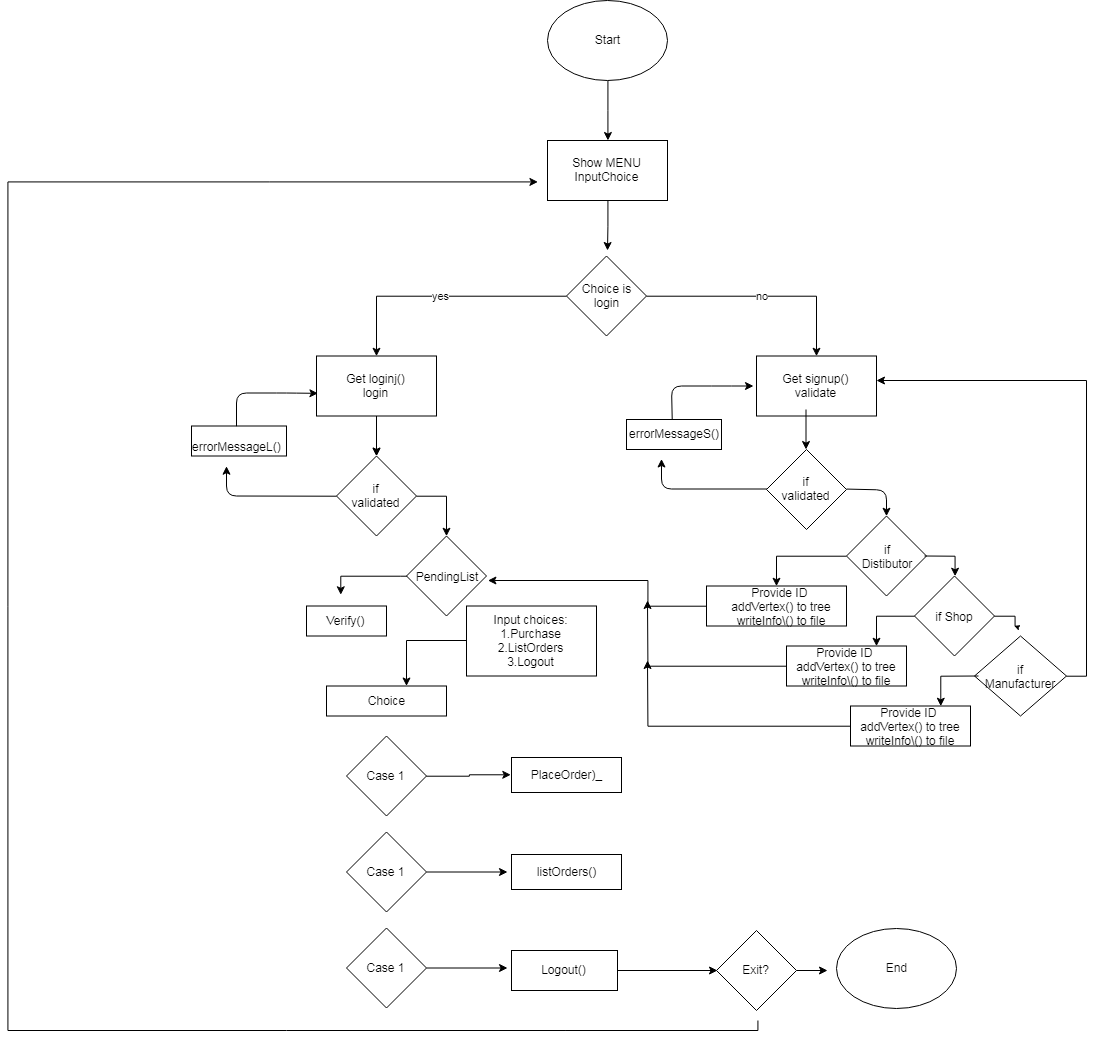

The diagram above was exported from draw.io. Its source (the exported page's mxGraphModel, read from the mxfile embedded in the PNG):
<mxGraphModel dx="2491" dy="660" grid="1" gridSize="10" guides="1" tooltips="1" connect="1" arrows="1" fold="1" page="1" pageScale="1" pageWidth="850" pageHeight="1100" math="0" shadow="0">
  <root>
    <mxCell id="0" />
    <mxCell id="1" parent="0" />
    <mxCell id="-xp-UM-khiUPLFVoipM8-4" style="edgeStyle=orthogonalEdgeStyle;rounded=0;orthogonalLoop=1;jettySize=auto;html=1;exitX=0.5;exitY=1;exitDx=0;exitDy=0;" edge="1" parent="1" source="-xp-UM-khiUPLFVoipM8-1" target="-xp-UM-khiUPLFVoipM8-3">
      <mxGeometry relative="1" as="geometry" />
    </mxCell>
    <mxCell id="-xp-UM-khiUPLFVoipM8-1" value="Start" style="ellipse;whiteSpace=wrap;html=1;" vertex="1" parent="1">
      <mxGeometry x="300" y="40" width="120" height="80" as="geometry" />
    </mxCell>
    <mxCell id="-xp-UM-khiUPLFVoipM8-7" style="edgeStyle=orthogonalEdgeStyle;rounded=0;orthogonalLoop=1;jettySize=auto;html=1;exitX=0.5;exitY=1;exitDx=0;exitDy=0;entryX=0.5;entryY=0;entryDx=0;entryDy=0;" edge="1" parent="1" source="-xp-UM-khiUPLFVoipM8-3">
      <mxGeometry relative="1" as="geometry">
        <mxPoint x="360" y="290" as="targetPoint" />
      </mxGeometry>
    </mxCell>
    <mxCell id="-xp-UM-khiUPLFVoipM8-3" value="Show MENU&lt;br&gt;InputChoice&lt;br&gt;" style="rounded=0;whiteSpace=wrap;html=1;" vertex="1" parent="1">
      <mxGeometry x="300" y="180" width="120" height="60" as="geometry" />
    </mxCell>
    <mxCell id="-xp-UM-khiUPLFVoipM8-14" value="yes" style="edgeStyle=orthogonalEdgeStyle;rounded=0;orthogonalLoop=1;jettySize=auto;html=1;exitX=0;exitY=0.5;exitDx=0;exitDy=0;entryX=0.5;entryY=0;entryDx=0;entryDy=0;" edge="1" parent="1" source="-xp-UM-khiUPLFVoipM8-9" target="-xp-UM-khiUPLFVoipM8-12">
      <mxGeometry relative="1" as="geometry" />
    </mxCell>
    <mxCell id="-xp-UM-khiUPLFVoipM8-15" value="no" style="edgeStyle=orthogonalEdgeStyle;rounded=0;orthogonalLoop=1;jettySize=auto;html=1;exitX=1;exitY=0.5;exitDx=0;exitDy=0;entryX=0.5;entryY=0;entryDx=0;entryDy=0;" edge="1" parent="1" source="-xp-UM-khiUPLFVoipM8-9" target="-xp-UM-khiUPLFVoipM8-13">
      <mxGeometry relative="1" as="geometry" />
    </mxCell>
    <mxCell id="-xp-UM-khiUPLFVoipM8-9" value="Choice is&lt;br&gt;login&lt;br&gt;" style="rhombus;whiteSpace=wrap;html=1;" vertex="1" parent="1">
      <mxGeometry x="319" y="295.5" width="80" height="80" as="geometry" />
    </mxCell>
    <mxCell id="-xp-UM-khiUPLFVoipM8-19" style="edgeStyle=orthogonalEdgeStyle;rounded=0;orthogonalLoop=1;jettySize=auto;html=1;exitX=0.5;exitY=1;exitDx=0;exitDy=0;entryX=0.5;entryY=0;entryDx=0;entryDy=0;" edge="1" parent="1" source="-xp-UM-khiUPLFVoipM8-12">
      <mxGeometry relative="1" as="geometry">
        <mxPoint x="129" y="495.5" as="targetPoint" />
      </mxGeometry>
    </mxCell>
    <mxCell id="-xp-UM-khiUPLFVoipM8-38" value="" style="edgeStyle=orthogonalEdgeStyle;rounded=0;orthogonalLoop=1;jettySize=auto;html=1;" edge="1" parent="1" source="-xp-UM-khiUPLFVoipM8-12" target="-xp-UM-khiUPLFVoipM8-17">
      <mxGeometry relative="1" as="geometry" />
    </mxCell>
    <mxCell id="-xp-UM-khiUPLFVoipM8-12" value="Get loginj()&lt;br&gt;login&lt;br&gt;" style="rounded=0;whiteSpace=wrap;html=1;" vertex="1" parent="1">
      <mxGeometry x="69" y="395.5" width="120" height="60" as="geometry" />
    </mxCell>
    <mxCell id="-xp-UM-khiUPLFVoipM8-13" value="Get signup()&lt;br&gt;validate&lt;br&gt;" style="rounded=0;whiteSpace=wrap;html=1;" vertex="1" parent="1">
      <mxGeometry x="509" y="395.5" width="120" height="60" as="geometry" />
    </mxCell>
    <mxCell id="-xp-UM-khiUPLFVoipM8-79" style="edgeStyle=orthogonalEdgeStyle;rounded=0;orthogonalLoop=1;jettySize=auto;html=1;exitX=1;exitY=0.5;exitDx=0;exitDy=0;entryX=0.5;entryY=0;entryDx=0;entryDy=0;" edge="1" parent="1" source="-xp-UM-khiUPLFVoipM8-17" target="-xp-UM-khiUPLFVoipM8-43">
      <mxGeometry relative="1" as="geometry">
        <mxPoint x="204" y="585.5" as="targetPoint" />
        <mxPoint x="169" y="526" as="sourcePoint" />
      </mxGeometry>
    </mxCell>
    <mxCell id="-xp-UM-khiUPLFVoipM8-17" value="if&lt;br&gt;validated&lt;br&gt;" style="rhombus;whiteSpace=wrap;html=1;" vertex="1" parent="1">
      <mxGeometry x="89" y="495.5" width="80" height="80" as="geometry" />
    </mxCell>
    <mxCell id="-xp-UM-khiUPLFVoipM8-30" value="" style="rounded=0;whiteSpace=wrap;html=1;" vertex="1" parent="1">
      <mxGeometry x="-56" y="465.5" width="95" height="30" as="geometry" />
    </mxCell>
    <mxCell id="-xp-UM-khiUPLFVoipM8-31" value="errorMessageL()" style="text;html=1;resizable=0;autosize=1;align=center;verticalAlign=middle;points=[];fillColor=none;strokeColor=none;rounded=0;" vertex="1" parent="1">
      <mxGeometry x="-61" y="475.5" width="100" height="20" as="geometry" />
    </mxCell>
    <mxCell id="-xp-UM-khiUPLFVoipM8-32" value="" style="endArrow=classic;html=1;entryX=0.4;entryY=1.5;entryDx=0;entryDy=0;entryPerimeter=0;exitX=0;exitY=0.5;exitDx=0;exitDy=0;" edge="1" parent="1" source="-xp-UM-khiUPLFVoipM8-17" target="-xp-UM-khiUPLFVoipM8-31">
      <mxGeometry width="50" height="50" relative="1" as="geometry">
        <mxPoint x="-61" y="645.5" as="sourcePoint" />
        <mxPoint x="-11" y="595.5" as="targetPoint" />
        <Array as="points">
          <mxPoint x="-21" y="535.5" />
        </Array>
      </mxGeometry>
    </mxCell>
    <mxCell id="-xp-UM-khiUPLFVoipM8-33" value="" style="endArrow=classic;html=1;entryX=0.017;entryY=0.617;entryDx=0;entryDy=0;exitX=0.474;exitY=0;exitDx=0;exitDy=0;exitPerimeter=0;entryPerimeter=0;" edge="1" parent="1" source="-xp-UM-khiUPLFVoipM8-30" target="-xp-UM-khiUPLFVoipM8-12">
      <mxGeometry width="50" height="50" relative="1" as="geometry">
        <mxPoint x="-11" y="455.5" as="sourcePoint" />
        <mxPoint x="-11" y="595.5" as="targetPoint" />
        <Array as="points">
          <mxPoint x="-11" y="432.5" />
          <mxPoint x="39" y="432.5" />
        </Array>
      </mxGeometry>
    </mxCell>
    <mxCell id="-xp-UM-khiUPLFVoipM8-34" value="errorMessageS()" style="rounded=0;whiteSpace=wrap;html=1;" vertex="1" parent="1">
      <mxGeometry x="379" y="459" width="95" height="30" as="geometry" />
    </mxCell>
    <mxCell id="-xp-UM-khiUPLFVoipM8-35" value="" style="endArrow=classic;html=1;entryX=0.4;entryY=1.5;entryDx=0;entryDy=0;entryPerimeter=0;exitX=0;exitY=0.5;exitDx=0;exitDy=0;" edge="1" parent="1">
      <mxGeometry width="50" height="50" relative="1" as="geometry">
        <mxPoint x="524" y="528.5" as="sourcePoint" />
        <mxPoint x="414" y="498.5" as="targetPoint" />
        <Array as="points">
          <mxPoint x="414" y="528.5" />
        </Array>
      </mxGeometry>
    </mxCell>
    <mxCell id="-xp-UM-khiUPLFVoipM8-36" value="" style="endArrow=classic;html=1;entryX=0.017;entryY=0.617;entryDx=0;entryDy=0;exitX=0.474;exitY=0;exitDx=0;exitDy=0;exitPerimeter=0;entryPerimeter=0;" edge="1" parent="1" source="-xp-UM-khiUPLFVoipM8-34">
      <mxGeometry width="50" height="50" relative="1" as="geometry">
        <mxPoint x="424" y="448.5" as="sourcePoint" />
        <mxPoint x="506" y="425.5" as="targetPoint" />
        <Array as="points">
          <mxPoint x="424" y="425.5" />
          <mxPoint x="474" y="425.5" />
        </Array>
      </mxGeometry>
    </mxCell>
    <mxCell id="-xp-UM-khiUPLFVoipM8-37" value="if&lt;br&gt;validated&lt;br&gt;" style="rhombus;whiteSpace=wrap;html=1;" vertex="1" parent="1">
      <mxGeometry x="519" y="489" width="80" height="80" as="geometry" />
    </mxCell>
    <mxCell id="-xp-UM-khiUPLFVoipM8-39" value="" style="edgeStyle=orthogonalEdgeStyle;rounded=0;orthogonalLoop=1;jettySize=auto;html=1;" edge="1" parent="1">
      <mxGeometry relative="1" as="geometry">
        <mxPoint x="558.5" y="449" as="sourcePoint" />
        <mxPoint x="558.5" y="489" as="targetPoint" />
      </mxGeometry>
    </mxCell>
    <mxCell id="-xp-UM-khiUPLFVoipM8-83" style="edgeStyle=orthogonalEdgeStyle;rounded=0;orthogonalLoop=1;jettySize=auto;html=1;" edge="1" parent="1">
      <mxGeometry relative="1" as="geometry">
        <mxPoint x="94" y="635" as="targetPoint" />
        <mxPoint x="164" y="615.5" as="sourcePoint" />
        <Array as="points">
          <mxPoint x="154" y="615" />
          <mxPoint x="94" y="615" />
          <mxPoint x="94" y="635" />
        </Array>
      </mxGeometry>
    </mxCell>
    <mxCell id="-xp-UM-khiUPLFVoipM8-43" value="" style="rhombus;whiteSpace=wrap;html=1;" vertex="1" parent="1">
      <mxGeometry x="159" y="575.5" width="80" height="80" as="geometry" />
    </mxCell>
    <mxCell id="-xp-UM-khiUPLFVoipM8-55" style="edgeStyle=orthogonalEdgeStyle;rounded=0;orthogonalLoop=1;jettySize=auto;html=1;exitX=0;exitY=0.5;exitDx=0;exitDy=0;entryX=0.5;entryY=0;entryDx=0;entryDy=0;" edge="1" parent="1" source="-xp-UM-khiUPLFVoipM8-44" target="-xp-UM-khiUPLFVoipM8-47">
      <mxGeometry relative="1" as="geometry">
        <mxPoint x="539" y="595.5" as="targetPoint" />
      </mxGeometry>
    </mxCell>
    <mxCell id="-xp-UM-khiUPLFVoipM8-44" value="" style="rhombus;whiteSpace=wrap;html=1;" vertex="1" parent="1">
      <mxGeometry x="599" y="555.5" width="80" height="80" as="geometry" />
    </mxCell>
    <mxCell id="-xp-UM-khiUPLFVoipM8-45" value="" style="endArrow=classic;html=1;entryX=0.5;entryY=0;entryDx=0;entryDy=0;exitX=1;exitY=0.5;exitDx=0;exitDy=0;" edge="1" parent="1" source="-xp-UM-khiUPLFVoipM8-37" target="-xp-UM-khiUPLFVoipM8-44">
      <mxGeometry width="50" height="50" relative="1" as="geometry">
        <mxPoint x="329" y="745.5" as="sourcePoint" />
        <mxPoint x="379" y="695.5" as="targetPoint" />
        <Array as="points">
          <mxPoint x="639" y="529.5" />
        </Array>
      </mxGeometry>
    </mxCell>
    <mxCell id="-xp-UM-khiUPLFVoipM8-56" style="edgeStyle=orthogonalEdgeStyle;rounded=0;orthogonalLoop=1;jettySize=auto;html=1;entryX=0.5;entryY=0;entryDx=0;entryDy=0;" edge="1" parent="1" target="-xp-UM-khiUPLFVoipM8-49">
      <mxGeometry relative="1" as="geometry">
        <mxPoint x="727" y="615.5" as="targetPoint" />
        <mxPoint x="677" y="595.5" as="sourcePoint" />
      </mxGeometry>
    </mxCell>
    <mxCell id="-xp-UM-khiUPLFVoipM8-46" value="if&lt;br&gt;Distibutor&lt;br&gt;" style="text;html=1;strokeColor=none;fillColor=none;align=center;verticalAlign=middle;whiteSpace=wrap;rounded=0;" vertex="1" parent="1">
      <mxGeometry x="619" y="585.5" width="40" height="20" as="geometry" />
    </mxCell>
    <mxCell id="-xp-UM-khiUPLFVoipM8-102" style="edgeStyle=orthogonalEdgeStyle;rounded=0;orthogonalLoop=1;jettySize=auto;html=1;" edge="1" parent="1" source="-xp-UM-khiUPLFVoipM8-47">
      <mxGeometry relative="1" as="geometry">
        <mxPoint x="240" y="620" as="targetPoint" />
        <Array as="points">
          <mxPoint x="400" y="646" />
          <mxPoint x="400" y="620" />
        </Array>
      </mxGeometry>
    </mxCell>
    <mxCell id="-xp-UM-khiUPLFVoipM8-47" value="" style="rounded=0;whiteSpace=wrap;html=1;" vertex="1" parent="1">
      <mxGeometry x="459" y="625.5" width="140" height="40" as="geometry" />
    </mxCell>
    <mxCell id="-xp-UM-khiUPLFVoipM8-48" value="Provide ID&amp;nbsp;&lt;br&gt;addVertex() to tree&lt;br&gt;writeInfo\() to file&lt;br&gt;" style="text;html=1;strokeColor=none;fillColor=none;align=center;verticalAlign=middle;whiteSpace=wrap;rounded=0;" vertex="1" parent="1">
      <mxGeometry x="479" y="635.5" width="110" height="20" as="geometry" />
    </mxCell>
    <mxCell id="-xp-UM-khiUPLFVoipM8-65" style="edgeStyle=orthogonalEdgeStyle;rounded=0;orthogonalLoop=1;jettySize=auto;html=1;entryX=0.75;entryY=0;entryDx=0;entryDy=0;" edge="1" parent="1" source="-xp-UM-khiUPLFVoipM8-49" target="-xp-UM-khiUPLFVoipM8-52">
      <mxGeometry relative="1" as="geometry" />
    </mxCell>
    <mxCell id="-xp-UM-khiUPLFVoipM8-69" style="edgeStyle=orthogonalEdgeStyle;rounded=0;orthogonalLoop=1;jettySize=auto;html=1;" edge="1" parent="1" source="-xp-UM-khiUPLFVoipM8-49">
      <mxGeometry relative="1" as="geometry">
        <mxPoint x="767" y="665.5" as="targetPoint" />
      </mxGeometry>
    </mxCell>
    <mxCell id="-xp-UM-khiUPLFVoipM8-49" value="" style="rhombus;whiteSpace=wrap;html=1;" vertex="1" parent="1">
      <mxGeometry x="667" y="615.5" width="80" height="80" as="geometry" />
    </mxCell>
    <mxCell id="-xp-UM-khiUPLFVoipM8-50" value="if Shop&lt;br&gt;" style="text;html=1;strokeColor=none;fillColor=none;align=center;verticalAlign=middle;whiteSpace=wrap;rounded=0;" vertex="1" parent="1">
      <mxGeometry x="687" y="645.5" width="40" height="20" as="geometry" />
    </mxCell>
    <mxCell id="-xp-UM-khiUPLFVoipM8-52" value="" style="rounded=0;whiteSpace=wrap;html=1;" vertex="1" parent="1">
      <mxGeometry x="539" y="685.5" width="120" height="40" as="geometry" />
    </mxCell>
    <mxCell id="-xp-UM-khiUPLFVoipM8-103" style="edgeStyle=orthogonalEdgeStyle;rounded=0;orthogonalLoop=1;jettySize=auto;html=1;" edge="1" parent="1" source="-xp-UM-khiUPLFVoipM8-53">
      <mxGeometry relative="1" as="geometry">
        <mxPoint x="400" y="640" as="targetPoint" />
      </mxGeometry>
    </mxCell>
    <mxCell id="-xp-UM-khiUPLFVoipM8-53" value="Provide ID&amp;nbsp;&lt;br&gt;addVertex() to tree&lt;br&gt;writeInfo\() to file&lt;br&gt;" style="text;html=1;strokeColor=none;fillColor=none;align=center;verticalAlign=middle;whiteSpace=wrap;rounded=0;" vertex="1" parent="1">
      <mxGeometry x="539" y="695.5" width="120" height="20" as="geometry" />
    </mxCell>
    <mxCell id="-xp-UM-khiUPLFVoipM8-74" style="edgeStyle=orthogonalEdgeStyle;rounded=0;orthogonalLoop=1;jettySize=auto;html=1;entryX=1;entryY=0.4;entryDx=0;entryDy=0;entryPerimeter=0;" edge="1" parent="1" source="-xp-UM-khiUPLFVoipM8-61" target="-xp-UM-khiUPLFVoipM8-13">
      <mxGeometry relative="1" as="geometry">
        <mxPoint x="839" y="415.5" as="targetPoint" />
        <Array as="points">
          <mxPoint x="839" y="715.5" />
          <mxPoint x="839" y="419.5" />
        </Array>
      </mxGeometry>
    </mxCell>
    <mxCell id="-xp-UM-khiUPLFVoipM8-61" value="" style="rhombus;whiteSpace=wrap;html=1;" vertex="1" parent="1">
      <mxGeometry x="727" y="675.5" width="92" height="80" as="geometry" />
    </mxCell>
    <mxCell id="-xp-UM-khiUPLFVoipM8-62" value="if Manufacturer&lt;br&gt;" style="text;html=1;strokeColor=none;fillColor=none;align=center;verticalAlign=middle;whiteSpace=wrap;rounded=0;" vertex="1" parent="1">
      <mxGeometry x="739" y="705.5" width="68" height="20" as="geometry" />
    </mxCell>
    <mxCell id="-xp-UM-khiUPLFVoipM8-70" style="edgeStyle=orthogonalEdgeStyle;rounded=0;orthogonalLoop=1;jettySize=auto;html=1;entryX=0.75;entryY=0;entryDx=0;entryDy=0;" edge="1" parent="1" target="-xp-UM-khiUPLFVoipM8-71">
      <mxGeometry relative="1" as="geometry">
        <mxPoint x="731" y="715.5" as="sourcePoint" />
      </mxGeometry>
    </mxCell>
    <mxCell id="-xp-UM-khiUPLFVoipM8-71" value="" style="rounded=0;whiteSpace=wrap;html=1;" vertex="1" parent="1">
      <mxGeometry x="603" y="745.5" width="120" height="40" as="geometry" />
    </mxCell>
    <mxCell id="-xp-UM-khiUPLFVoipM8-104" style="edgeStyle=orthogonalEdgeStyle;rounded=0;orthogonalLoop=1;jettySize=auto;html=1;" edge="1" parent="1" source="-xp-UM-khiUPLFVoipM8-72">
      <mxGeometry relative="1" as="geometry">
        <mxPoint x="400" y="700" as="targetPoint" />
      </mxGeometry>
    </mxCell>
    <mxCell id="-xp-UM-khiUPLFVoipM8-72" value="Provide ID&amp;nbsp;&lt;br&gt;addVertex() to tree&lt;br&gt;writeInfo\() to file&lt;br&gt;" style="text;html=1;strokeColor=none;fillColor=none;align=center;verticalAlign=middle;whiteSpace=wrap;rounded=0;" vertex="1" parent="1">
      <mxGeometry x="603" y="755.5" width="120" height="20" as="geometry" />
    </mxCell>
    <mxCell id="-xp-UM-khiUPLFVoipM8-76" value="PendingList" style="text;html=1;strokeColor=none;fillColor=none;align=center;verticalAlign=middle;whiteSpace=wrap;rounded=0;" vertex="1" parent="1">
      <mxGeometry x="179" y="605.5" width="40" height="20" as="geometry" />
    </mxCell>
    <mxCell id="-xp-UM-khiUPLFVoipM8-80" value="Verify()" style="rounded=0;whiteSpace=wrap;html=1;" vertex="1" parent="1">
      <mxGeometry x="59" y="645.5" width="80" height="30" as="geometry" />
    </mxCell>
    <mxCell id="-xp-UM-khiUPLFVoipM8-87" style="edgeStyle=orthogonalEdgeStyle;rounded=0;orthogonalLoop=1;jettySize=auto;html=1;" edge="1" parent="1" source="-xp-UM-khiUPLFVoipM8-85">
      <mxGeometry relative="1" as="geometry">
        <mxPoint x="159" y="725.5" as="targetPoint" />
      </mxGeometry>
    </mxCell>
    <mxCell id="-xp-UM-khiUPLFVoipM8-85" value="Input choices:&lt;br&gt;1.Purchase&lt;br&gt;2.ListOrders&lt;br&gt;3.Logout&lt;br&gt;" style="rounded=0;whiteSpace=wrap;html=1;" vertex="1" parent="1">
      <mxGeometry x="219" y="645.5" width="130" height="70" as="geometry" />
    </mxCell>
    <mxCell id="-xp-UM-khiUPLFVoipM8-86" value="Choice" style="rounded=0;whiteSpace=wrap;html=1;" vertex="1" parent="1">
      <mxGeometry x="79" y="725.5" width="120" height="30" as="geometry" />
    </mxCell>
    <mxCell id="-xp-UM-khiUPLFVoipM8-94" style="edgeStyle=orthogonalEdgeStyle;rounded=0;orthogonalLoop=1;jettySize=auto;html=1;entryX=0;entryY=0.5;entryDx=0;entryDy=0;" edge="1" parent="1" source="-xp-UM-khiUPLFVoipM8-88" target="-xp-UM-khiUPLFVoipM8-91">
      <mxGeometry relative="1" as="geometry" />
    </mxCell>
    <mxCell id="-xp-UM-khiUPLFVoipM8-88" value="Case 1" style="rhombus;whiteSpace=wrap;html=1;" vertex="1" parent="1">
      <mxGeometry x="99" y="775.5" width="80" height="80" as="geometry" />
    </mxCell>
    <mxCell id="-xp-UM-khiUPLFVoipM8-95" style="edgeStyle=orthogonalEdgeStyle;rounded=0;orthogonalLoop=1;jettySize=auto;html=1;" edge="1" parent="1" source="-xp-UM-khiUPLFVoipM8-89">
      <mxGeometry relative="1" as="geometry">
        <mxPoint x="260" y="911.5" as="targetPoint" />
      </mxGeometry>
    </mxCell>
    <mxCell id="-xp-UM-khiUPLFVoipM8-89" value="Case 1" style="rhombus;whiteSpace=wrap;html=1;" vertex="1" parent="1">
      <mxGeometry x="99" y="871.5" width="80" height="80" as="geometry" />
    </mxCell>
    <mxCell id="-xp-UM-khiUPLFVoipM8-96" style="edgeStyle=orthogonalEdgeStyle;rounded=0;orthogonalLoop=1;jettySize=auto;html=1;" edge="1" parent="1" source="-xp-UM-khiUPLFVoipM8-90">
      <mxGeometry relative="1" as="geometry">
        <mxPoint x="260" y="1007.5" as="targetPoint" />
      </mxGeometry>
    </mxCell>
    <mxCell id="-xp-UM-khiUPLFVoipM8-90" value="Case 1" style="rhombus;whiteSpace=wrap;html=1;" vertex="1" parent="1">
      <mxGeometry x="99" y="967.5" width="80" height="80" as="geometry" />
    </mxCell>
    <mxCell id="-xp-UM-khiUPLFVoipM8-91" value="PlaceOrder)_" style="rounded=0;whiteSpace=wrap;html=1;" vertex="1" parent="1">
      <mxGeometry x="264" y="797" width="110" height="35" as="geometry" />
    </mxCell>
    <mxCell id="-xp-UM-khiUPLFVoipM8-92" value="listOrders()" style="rounded=0;whiteSpace=wrap;html=1;" vertex="1" parent="1">
      <mxGeometry x="264" y="894" width="110" height="35" as="geometry" />
    </mxCell>
    <mxCell id="-xp-UM-khiUPLFVoipM8-97" style="edgeStyle=orthogonalEdgeStyle;rounded=0;orthogonalLoop=1;jettySize=auto;html=1;" edge="1" parent="1">
      <mxGeometry relative="1" as="geometry">
        <mxPoint x="290" y="221" as="targetPoint" />
        <mxPoint x="510" y="1060" as="sourcePoint" />
        <Array as="points">
          <mxPoint x="317" y="1070" />
          <mxPoint x="-240" y="1070" />
          <mxPoint x="-240" y="221" />
        </Array>
      </mxGeometry>
    </mxCell>
    <mxCell id="-xp-UM-khiUPLFVoipM8-105" style="edgeStyle=orthogonalEdgeStyle;rounded=0;orthogonalLoop=1;jettySize=auto;html=1;" edge="1" parent="1" source="-xp-UM-khiUPLFVoipM8-93">
      <mxGeometry relative="1" as="geometry">
        <mxPoint x="470" y="1010" as="targetPoint" />
      </mxGeometry>
    </mxCell>
    <mxCell id="-xp-UM-khiUPLFVoipM8-93" value="Logout()" style="rounded=0;whiteSpace=wrap;html=1;" vertex="1" parent="1">
      <mxGeometry x="264" y="990" width="106" height="40" as="geometry" />
    </mxCell>
    <mxCell id="-xp-UM-khiUPLFVoipM8-110" style="edgeStyle=orthogonalEdgeStyle;rounded=0;orthogonalLoop=1;jettySize=auto;html=1;" edge="1" parent="1" source="-xp-UM-khiUPLFVoipM8-108">
      <mxGeometry relative="1" as="geometry">
        <mxPoint x="580" y="1010" as="targetPoint" />
      </mxGeometry>
    </mxCell>
    <mxCell id="-xp-UM-khiUPLFVoipM8-108" value="Exit?" style="rhombus;whiteSpace=wrap;html=1;" vertex="1" parent="1">
      <mxGeometry x="469" y="970" width="80" height="80" as="geometry" />
    </mxCell>
    <mxCell id="-xp-UM-khiUPLFVoipM8-109" value="End" style="ellipse;whiteSpace=wrap;html=1;" vertex="1" parent="1">
      <mxGeometry x="589" y="967.5" width="120" height="80" as="geometry" />
    </mxCell>
  </root>
</mxGraphModel>